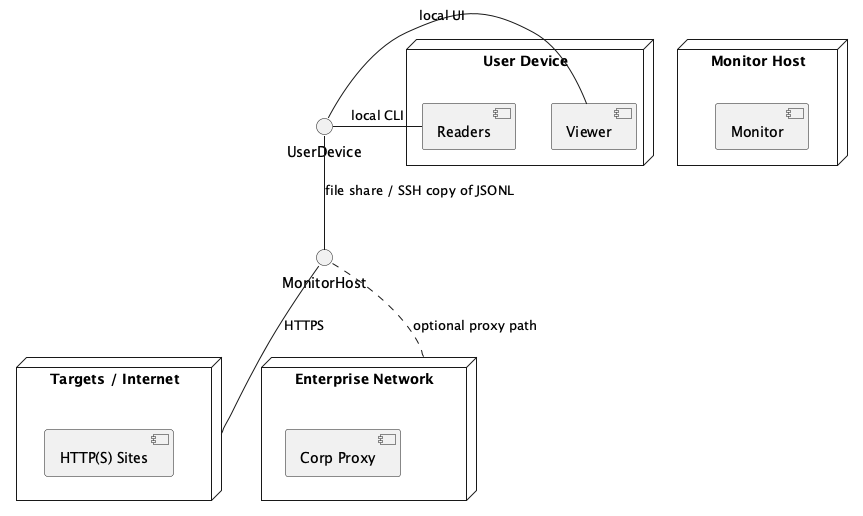

The diagram above was rendered by PlantUML. Its source (embedded in the PNG):
@startuml Deployment
node "User Device" {
  component Viewer
  component Readers
}
node "Monitor Host" {
  component Monitor
}
node "Targets / Internet" as Net {
  component "HTTP(S) Sites"
}
node "Enterprise Network" as Ent {
  component "Corp Proxy" as CorpProxy
}

MonitorHost -down- Net : HTTPS
MonitorHost -[dashed]- Ent : optional proxy path
UserDevice -down- MonitorHost : file share / SSH copy of JSONL
UserDevice -right- Readers : local CLI
UserDevice -right- Viewer : local UI
@enduml